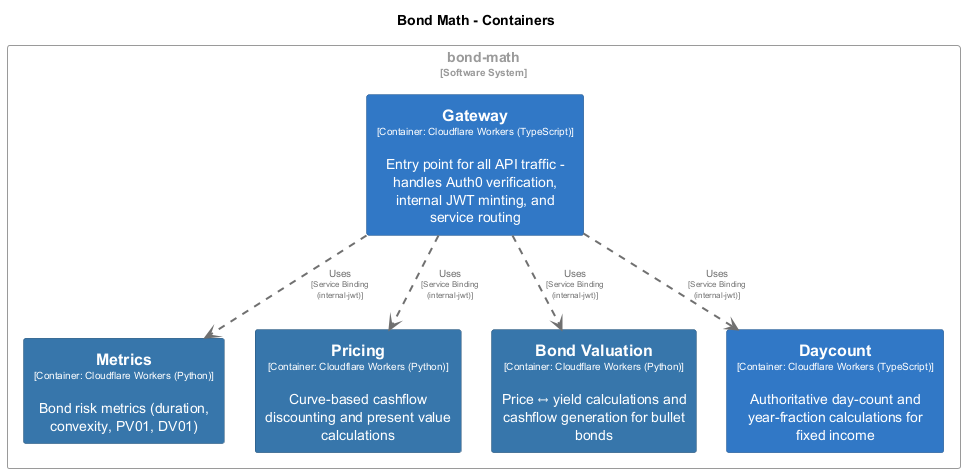

The diagram above was rendered by PlantUML. Its source (embedded in the PNG):
@startuml
set separator none
title Bond Math - Containers

top to bottom direction
skinparam ranksep 60
skinparam nodesep 30

skinparam {
  arrowFontSize 10
  defaultTextAlignment center
  wrapWidth 200
  maxMessageSize 100
}

hide stereotype

skinparam rectangle<<bondmath.BondValuation>> {
  BackgroundColor #3776ab
  FontColor #ffffff
  BorderColor #265277
  shadowing false
}
skinparam rectangle<<bondmath.Daycount>> {
  BackgroundColor #3178c6
  FontColor #ffffff
  BorderColor #22548a
  shadowing false
}
skinparam rectangle<<bondmath.Gateway>> {
  BackgroundColor #3178c6
  FontColor #ffffff
  BorderColor #22548a
  shadowing false
}
skinparam rectangle<<bondmath.Metrics>> {
  BackgroundColor #3776ab
  FontColor #ffffff
  BorderColor #265277
  shadowing false
}
skinparam rectangle<<bondmath.Pricing>> {
  BackgroundColor #3776ab
  FontColor #ffffff
  BorderColor #265277
  shadowing false
}
skinparam rectangle<<bondmath>> {
  BorderColor #9a9a9a
  FontColor #9a9a9a
  shadowing false
}

rectangle "bond-math\n<size:10>[Software System]</size>" <<bondmath>> {
  rectangle "==Gateway\n<size:10>[Container: Cloudflare Workers (TypeScript)]</size>\n\nEntry point for all API traffic - handles Auth0 verification, internal JWT minting, and service routing" <<bondmath.Gateway>> as bondmath.Gateway
  rectangle "==Metrics\n<size:10>[Container: Cloudflare Workers (Python)]</size>\n\nBond risk metrics (duration, convexity, PV01, DV01)" <<bondmath.Metrics>> as bondmath.Metrics
  rectangle "==Pricing\n<size:10>[Container: Cloudflare Workers (Python)]</size>\n\nCurve-based cashflow discounting and present value calculations" <<bondmath.Pricing>> as bondmath.Pricing
  rectangle "==Bond Valuation\n<size:10>[Container: Cloudflare Workers (Python)]</size>\n\nPrice ↔ yield calculations and cashflow generation for bullet bonds" <<bondmath.BondValuation>> as bondmath.BondValuation
  rectangle "==Daycount\n<size:10>[Container: Cloudflare Workers (TypeScript)]</size>\n\nAuthoritative day-count and year-fraction calculations for fixed income" <<bondmath.Daycount>> as bondmath.Daycount
}

bondmath.Gateway .[#707070,thickness=2].> bondmath.BondValuation : "<color:#707070>Uses\n<color:#707070><size:8>[Service Binding (internal-jwt)]</size>"
bondmath.Gateway .[#707070,thickness=2].> bondmath.Daycount : "<color:#707070>Uses\n<color:#707070><size:8>[Service Binding (internal-jwt)]</size>"
bondmath.Gateway .[#707070,thickness=2].> bondmath.Metrics : "<color:#707070>Uses\n<color:#707070><size:8>[Service Binding (internal-jwt)]</size>"
bondmath.Gateway .[#707070,thickness=2].> bondmath.Pricing : "<color:#707070>Uses\n<color:#707070><size:8>[Service Binding (internal-jwt)]</size>"
@enduml